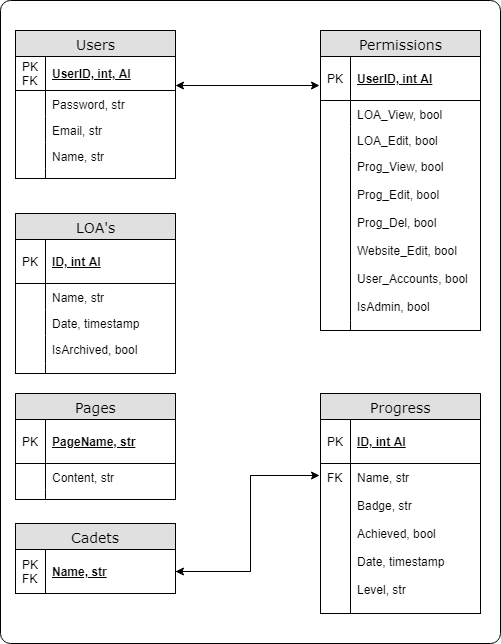

The diagram above was exported from draw.io. Its source (the exported page's mxGraphModel, read from the mxfile embedded in the PNG):
<mxGraphModel dx="1426" dy="695" grid="1" gridSize="10" guides="1" tooltips="1" connect="1" arrows="1" fold="1" page="1" pageScale="1" pageWidth="1100" pageHeight="850" background="#ffffff" math="0" shadow="0">
  <root>
    <mxCell id="0" />
    <mxCell id="1" parent="0" />
    <mxCell id="47" value="" style="rounded=1;whiteSpace=wrap;html=1;fillColor=none;arcSize=2;" vertex="1" parent="1">
      <mxGeometry x="30" y="37" width="500" height="643" as="geometry" />
    </mxCell>
    <mxCell id="2e49270ec7c68f3f-19" value="Permissions" style="swimlane;html=1;fontStyle=0;childLayout=stackLayout;horizontal=1;startSize=26;fillColor=#e0e0e0;horizontalStack=0;resizeParent=1;resizeLast=0;collapsible=1;marginBottom=0;swimlaneFillColor=#ffffff;align=center;rounded=0;shadow=0;comic=0;labelBackgroundColor=none;strokeColor=#000000;strokeWidth=1;fontFamily=Verdana;fontSize=14;fontColor=#000000;" parent="1" vertex="1">
      <mxGeometry x="350" y="67" width="160" height="300" as="geometry" />
    </mxCell>
    <mxCell id="2e49270ec7c68f3f-20" value="UserID, int AI" style="shape=partialRectangle;top=0;left=0;right=0;bottom=1;html=1;align=left;verticalAlign=middle;fillColor=none;spacingLeft=34;spacingRight=4;whiteSpace=wrap;overflow=hidden;rotatable=0;points=[[0,0.5],[1,0.5]];portConstraint=eastwest;dropTarget=0;fontStyle=5;" parent="2e49270ec7c68f3f-19" vertex="1">
      <mxGeometry y="26" width="160" height="44" as="geometry" />
    </mxCell>
    <mxCell id="2e49270ec7c68f3f-21" value="PK" style="shape=partialRectangle;top=0;left=0;bottom=0;html=1;fillColor=none;align=left;verticalAlign=middle;spacingLeft=4;spacingRight=4;whiteSpace=wrap;overflow=hidden;rotatable=0;points=[];portConstraint=eastwest;part=1;" parent="2e49270ec7c68f3f-20" vertex="1" connectable="0">
      <mxGeometry width="30" height="44" as="geometry" />
    </mxCell>
    <mxCell id="2e49270ec7c68f3f-22" value="LOA_View, bool" style="shape=partialRectangle;top=0;left=0;right=0;bottom=0;html=1;align=left;verticalAlign=top;fillColor=none;spacingLeft=34;spacingRight=4;whiteSpace=wrap;overflow=hidden;rotatable=0;points=[[0,0.5],[1,0.5]];portConstraint=eastwest;dropTarget=0;" parent="2e49270ec7c68f3f-19" vertex="1">
      <mxGeometry y="70" width="160" height="26" as="geometry" />
    </mxCell>
    <mxCell id="2e49270ec7c68f3f-23" value="" style="shape=partialRectangle;top=0;left=0;bottom=0;html=1;fillColor=none;align=left;verticalAlign=top;spacingLeft=4;spacingRight=4;whiteSpace=wrap;overflow=hidden;rotatable=0;points=[];portConstraint=eastwest;part=1;" parent="2e49270ec7c68f3f-22" vertex="1" connectable="0">
      <mxGeometry width="30" height="26" as="geometry" />
    </mxCell>
    <mxCell id="2e49270ec7c68f3f-24" value="LOA_Edit, bool" style="shape=partialRectangle;top=0;left=0;right=0;bottom=0;html=1;align=left;verticalAlign=top;fillColor=none;spacingLeft=34;spacingRight=4;whiteSpace=wrap;overflow=hidden;rotatable=0;points=[[0,0.5],[1,0.5]];portConstraint=eastwest;dropTarget=0;" parent="2e49270ec7c68f3f-19" vertex="1">
      <mxGeometry y="96" width="160" height="26" as="geometry" />
    </mxCell>
    <mxCell id="2e49270ec7c68f3f-25" value="" style="shape=partialRectangle;top=0;left=0;bottom=0;html=1;fillColor=none;align=left;verticalAlign=top;spacingLeft=4;spacingRight=4;whiteSpace=wrap;overflow=hidden;rotatable=0;points=[];portConstraint=eastwest;part=1;" parent="2e49270ec7c68f3f-24" vertex="1" connectable="0">
      <mxGeometry width="30" height="26" as="geometry" />
    </mxCell>
    <mxCell id="2e49270ec7c68f3f-26" value="Prog_View,&amp;nbsp;bool&lt;br&gt;&lt;br&gt;Prog_Edit, bool&lt;br&gt;&lt;br&gt;Prog_Del,&amp;nbsp;bool&lt;br&gt;&lt;br&gt;Website_Edit,&amp;nbsp;bool&lt;br&gt;&lt;br&gt;User_Accounts,&amp;nbsp;bool&lt;br&gt;&lt;br&gt;IsAdmin,&amp;nbsp;bool&lt;br&gt;" style="shape=partialRectangle;top=0;left=0;right=0;bottom=0;html=1;align=left;verticalAlign=top;fillColor=none;spacingLeft=34;spacingRight=4;whiteSpace=wrap;overflow=hidden;rotatable=0;points=[[0,0.5],[1,0.5]];portConstraint=eastwest;dropTarget=0;" parent="2e49270ec7c68f3f-19" vertex="1">
      <mxGeometry y="122" width="160" height="168" as="geometry" />
    </mxCell>
    <mxCell id="2e49270ec7c68f3f-27" value="" style="shape=partialRectangle;top=0;left=0;bottom=0;html=1;fillColor=none;align=left;verticalAlign=top;spacingLeft=4;spacingRight=4;whiteSpace=wrap;overflow=hidden;rotatable=0;points=[];portConstraint=eastwest;part=1;" parent="2e49270ec7c68f3f-26" vertex="1" connectable="0">
      <mxGeometry width="30" height="168" as="geometry" />
    </mxCell>
    <mxCell id="2e49270ec7c68f3f-28" value="" style="shape=partialRectangle;top=0;left=0;right=0;bottom=0;html=1;align=left;verticalAlign=top;fillColor=none;spacingLeft=34;spacingRight=4;whiteSpace=wrap;overflow=hidden;rotatable=0;points=[[0,0.5],[1,0.5]];portConstraint=eastwest;dropTarget=0;" parent="2e49270ec7c68f3f-19" vertex="1">
      <mxGeometry y="290" width="160" height="10" as="geometry" />
    </mxCell>
    <mxCell id="2e49270ec7c68f3f-29" value="" style="shape=partialRectangle;top=0;left=0;bottom=0;html=1;fillColor=none;align=left;verticalAlign=top;spacingLeft=4;spacingRight=4;whiteSpace=wrap;overflow=hidden;rotatable=0;points=[];portConstraint=eastwest;part=1;" parent="2e49270ec7c68f3f-28" vertex="1" connectable="0">
      <mxGeometry width="30" height="10" as="geometry" />
    </mxCell>
    <mxCell id="2e49270ec7c68f3f-80" value="Users" style="swimlane;html=1;fontStyle=0;childLayout=stackLayout;horizontal=1;startSize=26;fillColor=#e0e0e0;horizontalStack=0;resizeParent=1;resizeLast=0;collapsible=1;marginBottom=0;swimlaneFillColor=#ffffff;align=center;rounded=0;shadow=0;comic=0;labelBackgroundColor=none;strokeColor=#000000;strokeWidth=1;fontFamily=Verdana;fontSize=14;fontColor=#000000;" parent="1" vertex="1">
      <mxGeometry x="45" y="67" width="160" height="148" as="geometry" />
    </mxCell>
    <mxCell id="2e49270ec7c68f3f-81" value="UserID, int, AI" style="shape=partialRectangle;top=0;left=0;right=0;bottom=1;html=1;align=left;verticalAlign=middle;fillColor=none;spacingLeft=34;spacingRight=4;whiteSpace=wrap;overflow=hidden;rotatable=0;points=[[0,0.5],[1,0.5]];portConstraint=eastwest;dropTarget=0;fontStyle=5;" parent="2e49270ec7c68f3f-80" vertex="1">
      <mxGeometry y="26" width="160" height="34" as="geometry" />
    </mxCell>
    <mxCell id="2e49270ec7c68f3f-82" value="PK,&lt;br&gt;FK&lt;br&gt;" style="shape=partialRectangle;top=0;left=0;bottom=0;html=1;fillColor=none;align=left;verticalAlign=middle;spacingLeft=4;spacingRight=4;whiteSpace=wrap;overflow=hidden;rotatable=0;points=[];portConstraint=eastwest;part=1;" parent="2e49270ec7c68f3f-81" vertex="1" connectable="0">
      <mxGeometry width="30" height="34" as="geometry" />
    </mxCell>
    <mxCell id="2e49270ec7c68f3f-83" value="Password, str" style="shape=partialRectangle;top=0;left=0;right=0;bottom=0;html=1;align=left;verticalAlign=top;fillColor=none;spacingLeft=34;spacingRight=4;whiteSpace=wrap;overflow=hidden;rotatable=0;points=[[0,0.5],[1,0.5]];portConstraint=eastwest;dropTarget=0;" parent="2e49270ec7c68f3f-80" vertex="1">
      <mxGeometry y="60" width="160" height="26" as="geometry" />
    </mxCell>
    <mxCell id="2e49270ec7c68f3f-84" value="" style="shape=partialRectangle;top=0;left=0;bottom=0;html=1;fillColor=none;align=left;verticalAlign=top;spacingLeft=4;spacingRight=4;whiteSpace=wrap;overflow=hidden;rotatable=0;points=[];portConstraint=eastwest;part=1;" parent="2e49270ec7c68f3f-83" vertex="1" connectable="0">
      <mxGeometry width="30" height="26" as="geometry" />
    </mxCell>
    <mxCell id="2e49270ec7c68f3f-85" value="Email, str" style="shape=partialRectangle;top=0;left=0;right=0;bottom=0;html=1;align=left;verticalAlign=top;fillColor=none;spacingLeft=34;spacingRight=4;whiteSpace=wrap;overflow=hidden;rotatable=0;points=[[0,0.5],[1,0.5]];portConstraint=eastwest;dropTarget=0;" parent="2e49270ec7c68f3f-80" vertex="1">
      <mxGeometry y="86" width="160" height="26" as="geometry" />
    </mxCell>
    <mxCell id="2e49270ec7c68f3f-86" value="" style="shape=partialRectangle;top=0;left=0;bottom=0;html=1;fillColor=none;align=left;verticalAlign=top;spacingLeft=4;spacingRight=4;whiteSpace=wrap;overflow=hidden;rotatable=0;points=[];portConstraint=eastwest;part=1;" parent="2e49270ec7c68f3f-85" vertex="1" connectable="0">
      <mxGeometry width="30" height="26" as="geometry" />
    </mxCell>
    <mxCell id="2e49270ec7c68f3f-87" value="Name, str" style="shape=partialRectangle;top=0;left=0;right=0;bottom=0;html=1;align=left;verticalAlign=top;fillColor=none;spacingLeft=34;spacingRight=4;whiteSpace=wrap;overflow=hidden;rotatable=0;points=[[0,0.5],[1,0.5]];portConstraint=eastwest;dropTarget=0;" parent="2e49270ec7c68f3f-80" vertex="1">
      <mxGeometry y="112" width="160" height="26" as="geometry" />
    </mxCell>
    <mxCell id="2e49270ec7c68f3f-88" value="" style="shape=partialRectangle;top=0;left=0;bottom=0;html=1;fillColor=none;align=left;verticalAlign=top;spacingLeft=4;spacingRight=4;whiteSpace=wrap;overflow=hidden;rotatable=0;points=[];portConstraint=eastwest;part=1;" parent="2e49270ec7c68f3f-87" vertex="1" connectable="0">
      <mxGeometry width="30" height="26" as="geometry" />
    </mxCell>
    <mxCell id="2e49270ec7c68f3f-89" value="" style="shape=partialRectangle;top=0;left=0;right=0;bottom=0;html=1;align=left;verticalAlign=top;fillColor=none;spacingLeft=34;spacingRight=4;whiteSpace=wrap;overflow=hidden;rotatable=0;points=[[0,0.5],[1,0.5]];portConstraint=eastwest;dropTarget=0;" parent="2e49270ec7c68f3f-80" vertex="1">
      <mxGeometry y="138" width="160" height="10" as="geometry" />
    </mxCell>
    <mxCell id="2e49270ec7c68f3f-90" value="" style="shape=partialRectangle;top=0;left=0;bottom=0;html=1;fillColor=none;align=left;verticalAlign=top;spacingLeft=4;spacingRight=4;whiteSpace=wrap;overflow=hidden;rotatable=0;points=[];portConstraint=eastwest;part=1;" parent="2e49270ec7c68f3f-89" vertex="1" connectable="0">
      <mxGeometry width="30" height="10" as="geometry" />
    </mxCell>
    <mxCell id="4" value="" style="endArrow=classic;startArrow=classic;html=1;strokeWidth=1;exitX=1.013;exitY=-0.038;exitPerimeter=0;entryX=0.019;entryY=0.967;entryPerimeter=0;" edge="1" parent="1">
      <mxGeometry width="50" height="50" relative="1" as="geometry">
        <mxPoint x="205" y="122" as="sourcePoint" />
        <mxPoint x="349" y="122" as="targetPoint" />
      </mxGeometry>
    </mxCell>
    <mxCell id="5" value="LOA's" style="swimlane;html=1;fontStyle=0;childLayout=stackLayout;horizontal=1;startSize=26;fillColor=#e0e0e0;horizontalStack=0;resizeParent=1;resizeLast=0;collapsible=1;marginBottom=0;swimlaneFillColor=#ffffff;align=center;rounded=0;shadow=0;comic=0;labelBackgroundColor=none;strokeColor=#000000;strokeWidth=1;fontFamily=Verdana;fontSize=14;fontColor=#000000;" vertex="1" parent="1">
      <mxGeometry x="45" y="250" width="160" height="160" as="geometry" />
    </mxCell>
    <mxCell id="6" value="ID, int AI" style="shape=partialRectangle;top=0;left=0;right=0;bottom=1;html=1;align=left;verticalAlign=middle;fillColor=none;spacingLeft=34;spacingRight=4;whiteSpace=wrap;overflow=hidden;rotatable=0;points=[[0,0.5],[1,0.5]];portConstraint=eastwest;dropTarget=0;fontStyle=5;" vertex="1" parent="5">
      <mxGeometry y="26" width="160" height="44" as="geometry" />
    </mxCell>
    <mxCell id="7" value="PK" style="shape=partialRectangle;top=0;left=0;bottom=0;html=1;fillColor=none;align=left;verticalAlign=middle;spacingLeft=4;spacingRight=4;whiteSpace=wrap;overflow=hidden;rotatable=0;points=[];portConstraint=eastwest;part=1;" vertex="1" connectable="0" parent="6">
      <mxGeometry width="30" height="44" as="geometry" />
    </mxCell>
    <mxCell id="8" value="Name, str" style="shape=partialRectangle;top=0;left=0;right=0;bottom=0;html=1;align=left;verticalAlign=top;fillColor=none;spacingLeft=34;spacingRight=4;whiteSpace=wrap;overflow=hidden;rotatable=0;points=[[0,0.5],[1,0.5]];portConstraint=eastwest;dropTarget=0;" vertex="1" parent="5">
      <mxGeometry y="70" width="160" height="26" as="geometry" />
    </mxCell>
    <mxCell id="9" value="" style="shape=partialRectangle;top=0;left=0;bottom=0;html=1;fillColor=none;align=left;verticalAlign=top;spacingLeft=4;spacingRight=4;whiteSpace=wrap;overflow=hidden;rotatable=0;points=[];portConstraint=eastwest;part=1;" vertex="1" connectable="0" parent="8">
      <mxGeometry width="30" height="26" as="geometry" />
    </mxCell>
    <mxCell id="10" value="Date, timestamp" style="shape=partialRectangle;top=0;left=0;right=0;bottom=0;html=1;align=left;verticalAlign=top;fillColor=none;spacingLeft=34;spacingRight=4;whiteSpace=wrap;overflow=hidden;rotatable=0;points=[[0,0.5],[1,0.5]];portConstraint=eastwest;dropTarget=0;" vertex="1" parent="5">
      <mxGeometry y="96" width="160" height="26" as="geometry" />
    </mxCell>
    <mxCell id="11" value="" style="shape=partialRectangle;top=0;left=0;bottom=0;html=1;fillColor=none;align=left;verticalAlign=top;spacingLeft=4;spacingRight=4;whiteSpace=wrap;overflow=hidden;rotatable=0;points=[];portConstraint=eastwest;part=1;" vertex="1" connectable="0" parent="10">
      <mxGeometry width="30" height="26" as="geometry" />
    </mxCell>
    <mxCell id="12" value="IsArchived, bool&lt;br&gt;" style="shape=partialRectangle;top=0;left=0;right=0;bottom=0;html=1;align=left;verticalAlign=top;fillColor=none;spacingLeft=34;spacingRight=4;whiteSpace=wrap;overflow=hidden;rotatable=0;points=[[0,0.5],[1,0.5]];portConstraint=eastwest;dropTarget=0;" vertex="1" parent="5">
      <mxGeometry y="122" width="160" height="28" as="geometry" />
    </mxCell>
    <mxCell id="13" value="" style="shape=partialRectangle;top=0;left=0;bottom=0;html=1;fillColor=none;align=left;verticalAlign=top;spacingLeft=4;spacingRight=4;whiteSpace=wrap;overflow=hidden;rotatable=0;points=[];portConstraint=eastwest;part=1;" vertex="1" connectable="0" parent="12">
      <mxGeometry width="30" height="28" as="geometry" />
    </mxCell>
    <mxCell id="14" value="" style="shape=partialRectangle;top=0;left=0;right=0;bottom=0;html=1;align=left;verticalAlign=top;fillColor=none;spacingLeft=34;spacingRight=4;whiteSpace=wrap;overflow=hidden;rotatable=0;points=[[0,0.5],[1,0.5]];portConstraint=eastwest;dropTarget=0;" vertex="1" parent="5">
      <mxGeometry y="150" width="160" height="10" as="geometry" />
    </mxCell>
    <mxCell id="15" value="" style="shape=partialRectangle;top=0;left=0;bottom=0;html=1;fillColor=none;align=left;verticalAlign=top;spacingLeft=4;spacingRight=4;whiteSpace=wrap;overflow=hidden;rotatable=0;points=[];portConstraint=eastwest;part=1;" vertex="1" connectable="0" parent="14">
      <mxGeometry width="30" height="10" as="geometry" />
    </mxCell>
    <mxCell id="18" value="Pages" style="swimlane;html=1;fontStyle=0;childLayout=stackLayout;horizontal=1;startSize=26;fillColor=#e0e0e0;horizontalStack=0;resizeParent=1;resizeLast=0;collapsible=1;marginBottom=0;swimlaneFillColor=#ffffff;align=center;rounded=0;shadow=0;comic=0;labelBackgroundColor=none;strokeColor=#000000;strokeWidth=1;fontFamily=Verdana;fontSize=14;fontColor=#000000;" vertex="1" parent="1">
      <mxGeometry x="45" y="430" width="160" height="106" as="geometry" />
    </mxCell>
    <mxCell id="19" value="PageName, str" style="shape=partialRectangle;top=0;left=0;right=0;bottom=1;html=1;align=left;verticalAlign=middle;fillColor=none;spacingLeft=34;spacingRight=4;whiteSpace=wrap;overflow=hidden;rotatable=0;points=[[0,0.5],[1,0.5]];portConstraint=eastwest;dropTarget=0;fontStyle=5;" vertex="1" parent="18">
      <mxGeometry y="26" width="160" height="44" as="geometry" />
    </mxCell>
    <mxCell id="20" value="PK" style="shape=partialRectangle;top=0;left=0;bottom=0;html=1;fillColor=none;align=left;verticalAlign=middle;spacingLeft=4;spacingRight=4;whiteSpace=wrap;overflow=hidden;rotatable=0;points=[];portConstraint=eastwest;part=1;" vertex="1" connectable="0" parent="19">
      <mxGeometry width="30" height="44" as="geometry" />
    </mxCell>
    <mxCell id="21" value="Content, str" style="shape=partialRectangle;top=0;left=0;right=0;bottom=0;html=1;align=left;verticalAlign=top;fillColor=none;spacingLeft=34;spacingRight=4;whiteSpace=wrap;overflow=hidden;rotatable=0;points=[[0,0.5],[1,0.5]];portConstraint=eastwest;dropTarget=0;" vertex="1" parent="18">
      <mxGeometry y="70" width="160" height="26" as="geometry" />
    </mxCell>
    <mxCell id="22" value="" style="shape=partialRectangle;top=0;left=0;bottom=0;html=1;fillColor=none;align=left;verticalAlign=top;spacingLeft=4;spacingRight=4;whiteSpace=wrap;overflow=hidden;rotatable=0;points=[];portConstraint=eastwest;part=1;" vertex="1" connectable="0" parent="21">
      <mxGeometry width="30" height="26" as="geometry" />
    </mxCell>
    <mxCell id="27" value="" style="shape=partialRectangle;top=0;left=0;right=0;bottom=0;html=1;align=left;verticalAlign=top;fillColor=none;spacingLeft=34;spacingRight=4;whiteSpace=wrap;overflow=hidden;rotatable=0;points=[[0,0.5],[1,0.5]];portConstraint=eastwest;dropTarget=0;" vertex="1" parent="18">
      <mxGeometry y="96" width="160" height="10" as="geometry" />
    </mxCell>
    <mxCell id="28" value="" style="shape=partialRectangle;top=0;left=0;bottom=0;html=1;fillColor=none;align=left;verticalAlign=top;spacingLeft=4;spacingRight=4;whiteSpace=wrap;overflow=hidden;rotatable=0;points=[];portConstraint=eastwest;part=1;" vertex="1" connectable="0" parent="27">
      <mxGeometry width="30" height="10" as="geometry" />
    </mxCell>
    <mxCell id="29" value="Progress" style="swimlane;html=1;fontStyle=0;childLayout=stackLayout;horizontal=1;startSize=26;fillColor=#e0e0e0;horizontalStack=0;resizeParent=1;resizeLast=0;collapsible=1;marginBottom=0;swimlaneFillColor=#ffffff;align=center;rounded=0;shadow=0;comic=0;labelBackgroundColor=none;strokeColor=#000000;strokeWidth=1;fontFamily=Verdana;fontSize=14;fontColor=#000000;" vertex="1" parent="1">
      <mxGeometry x="350" y="430" width="160" height="220" as="geometry" />
    </mxCell>
    <mxCell id="30" value="ID, int AI" style="shape=partialRectangle;top=0;left=0;right=0;bottom=1;html=1;align=left;verticalAlign=middle;fillColor=none;spacingLeft=34;spacingRight=4;whiteSpace=wrap;overflow=hidden;rotatable=0;points=[[0,0.5],[1,0.5]];portConstraint=eastwest;dropTarget=0;fontStyle=5;" vertex="1" parent="29">
      <mxGeometry y="26" width="160" height="44" as="geometry" />
    </mxCell>
    <mxCell id="31" value="PK" style="shape=partialRectangle;top=0;left=0;bottom=0;html=1;fillColor=none;align=left;verticalAlign=middle;spacingLeft=4;spacingRight=4;whiteSpace=wrap;overflow=hidden;rotatable=0;points=[];portConstraint=eastwest;part=1;" vertex="1" connectable="0" parent="30">
      <mxGeometry width="30" height="44" as="geometry" />
    </mxCell>
    <mxCell id="32" value="Name, str&lt;br&gt;&lt;br&gt;Badge, str&lt;br&gt;&lt;br&gt;Achieved, bool&lt;br&gt;&lt;br&gt;Date, timestamp&lt;br&gt;&lt;br&gt;Level, str&lt;br&gt;" style="shape=partialRectangle;top=0;left=0;right=0;bottom=0;html=1;align=left;verticalAlign=top;fillColor=none;spacingLeft=34;spacingRight=4;whiteSpace=wrap;overflow=hidden;rotatable=0;points=[[0,0.5],[1,0.5]];portConstraint=eastwest;dropTarget=0;" vertex="1" parent="29">
      <mxGeometry y="70" width="160" height="150" as="geometry" />
    </mxCell>
    <mxCell id="33" value="FK" style="shape=partialRectangle;top=0;left=0;bottom=0;html=1;fillColor=none;align=left;verticalAlign=top;spacingLeft=4;spacingRight=4;whiteSpace=wrap;overflow=hidden;rotatable=0;points=[];portConstraint=eastwest;part=1;" vertex="1" connectable="0" parent="32">
      <mxGeometry width="30" height="149.99999999999997" as="geometry" />
    </mxCell>
    <mxCell id="34" value="" style="shape=partialRectangle;top=0;left=0;right=0;bottom=0;html=1;align=left;verticalAlign=top;fillColor=none;spacingLeft=34;spacingRight=4;whiteSpace=wrap;overflow=hidden;rotatable=0;points=[[0,0.5],[1,0.5]];portConstraint=eastwest;dropTarget=0;" vertex="1" parent="29">
      <mxGeometry y="220" width="160" as="geometry" />
    </mxCell>
    <mxCell id="35" value="" style="shape=partialRectangle;top=0;left=0;bottom=0;html=1;fillColor=none;align=left;verticalAlign=top;spacingLeft=4;spacingRight=4;whiteSpace=wrap;overflow=hidden;rotatable=0;points=[];portConstraint=eastwest;part=1;" vertex="1" connectable="0" parent="34">
      <mxGeometry width="30" as="geometry" />
    </mxCell>
    <mxCell id="36" value="Cadets" style="swimlane;html=1;fontStyle=0;childLayout=stackLayout;horizontal=1;startSize=26;fillColor=#e0e0e0;horizontalStack=0;resizeParent=1;resizeLast=0;collapsible=1;marginBottom=0;swimlaneFillColor=#ffffff;align=center;rounded=0;shadow=0;comic=0;labelBackgroundColor=none;strokeColor=#000000;strokeWidth=1;fontFamily=Verdana;fontSize=14;fontColor=#000000;" vertex="1" parent="1">
      <mxGeometry x="45" y="560" width="160" height="70" as="geometry" />
    </mxCell>
    <mxCell id="37" value="Name, str" style="shape=partialRectangle;top=0;left=0;right=0;bottom=1;html=1;align=left;verticalAlign=middle;fillColor=none;spacingLeft=34;spacingRight=4;whiteSpace=wrap;overflow=hidden;rotatable=0;points=[[0,0.5],[1,0.5]];portConstraint=eastwest;dropTarget=0;fontStyle=5;" vertex="1" parent="36">
      <mxGeometry y="26" width="160" height="44" as="geometry" />
    </mxCell>
    <mxCell id="38" value="PK, FK" style="shape=partialRectangle;top=0;left=0;bottom=0;html=1;fillColor=none;align=left;verticalAlign=middle;spacingLeft=4;spacingRight=4;whiteSpace=wrap;overflow=hidden;rotatable=0;points=[];portConstraint=eastwest;part=1;" vertex="1" connectable="0" parent="37">
      <mxGeometry width="30" height="44" as="geometry" />
    </mxCell>
    <mxCell id="41" value="" style="shape=partialRectangle;top=0;left=0;right=0;bottom=0;html=1;align=left;verticalAlign=top;fillColor=none;spacingLeft=34;spacingRight=4;whiteSpace=wrap;overflow=hidden;rotatable=0;points=[[0,0.5],[1,0.5]];portConstraint=eastwest;dropTarget=0;" vertex="1" parent="36">
      <mxGeometry y="70" width="160" as="geometry" />
    </mxCell>
    <mxCell id="42" value="" style="shape=partialRectangle;top=0;left=0;bottom=0;html=1;fillColor=none;align=left;verticalAlign=top;spacingLeft=4;spacingRight=4;whiteSpace=wrap;overflow=hidden;rotatable=0;points=[];portConstraint=eastwest;part=1;" vertex="1" connectable="0" parent="41">
      <mxGeometry width="30" as="geometry" />
    </mxCell>
    <mxCell id="48" style="edgeStyle=none;rounded=0;html=1;exitX=1;exitY=0.5;entryX=-0.006;entryY=0.08;entryPerimeter=0;startArrow=none;startFill=0;jettySize=auto;orthogonalLoop=1;strokeWidth=1;" edge="1" parent="1" source="37" target="32">
      <mxGeometry relative="1" as="geometry">
        <Array as="points">
          <mxPoint x="280" y="608" />
          <mxPoint x="280" y="512" />
        </Array>
      </mxGeometry>
    </mxCell>
    <mxCell id="49" style="edgeStyle=none;rounded=0;html=1;exitX=-0.012;exitY=0.08;entryX=1;entryY=0.5;startArrow=none;startFill=0;jettySize=auto;orthogonalLoop=1;strokeWidth=1;exitPerimeter=0;" edge="1" parent="1" source="32" target="37">
      <mxGeometry relative="1" as="geometry">
        <Array as="points">
          <mxPoint x="280" y="512" />
          <mxPoint x="280" y="608" />
        </Array>
      </mxGeometry>
    </mxCell>
  </root>
</mxGraphModel>